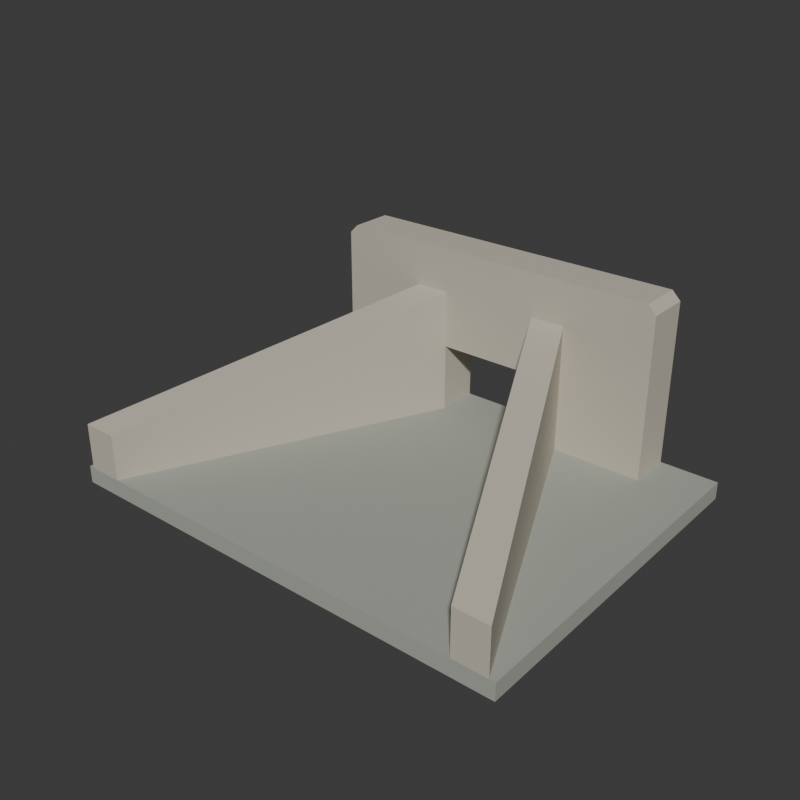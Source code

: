# Source: source.blend  (saved by Blender 4.3.34; exported with 4.5.12 LTS)
import bpy
from mathutils import Matrix  # noqa: F401  (used for matrix-valued properties, if any)

bpy.ops.wm.read_factory_settings(use_empty=True)
scene = bpy.context.scene
scene.name = 'Scene'

# ---- collections
col_collection = bpy.data.collections.new('Collection'); scene.collection.children.link(col_collection)

# ---- materials (node trees are filled in below, after node groups)
mat_apron_wornslate = bpy.data.materials.new('Apron_WornSlate')
mat_cutlimestone = bpy.data.materials.new('CutLimestone')

# ---- material node trees
mat_apron_wornslate.use_nodes = True; mat_apron_wornslate.node_tree.nodes.clear()
_N = mat_apron_wornslate.node_tree.nodes; _L = mat_apron_wornslate.node_tree.links
n0 = _N.new('ShaderNodeBsdfPrincipled'); n0.name = 'Principled BSDF'; n0.location = (10, 300)
n0.inputs[0].default_value = (0.38, 0.4, 0.35, 1.0)
n0.inputs[2].default_value = 0.9
n1 = _N.new('ShaderNodeOutputMaterial'); n1.name = 'Material Output'; n1.location = (300, 300)
_L.new(n0.outputs[0], n1.inputs[0])
n1.is_active_output = True
mat_cutlimestone.use_nodes = True; mat_cutlimestone.node_tree.nodes.clear()
_N = mat_cutlimestone.node_tree.nodes; _L = mat_cutlimestone.node_tree.links
n0 = _N.new('ShaderNodeBsdfPrincipled'); n0.name = 'Principled BSDF'; n0.location = (10, 300)
n0.inputs[0].default_value = (0.55, 0.51, 0.42, 1.0)
n0.inputs[2].default_value = 0.87
n1 = _N.new('ShaderNodeOutputMaterial'); n1.name = 'Material Output'; n1.location = (300, 300)
_L.new(n0.outputs[0], n1.inputs[0])
n1.is_active_output = True

# ---- world
world_world = bpy.data.worlds.new('World'); scene.world = world_world
world_world.use_nodes = True; world_world.node_tree.nodes.clear()
_N = world_world.node_tree.nodes; _L = world_world.node_tree.links
n0 = _N.new('ShaderNodeOutputWorld'); n0.name = 'World Output'; n0.location = (300, 300)
n1 = _N.new('ShaderNodeBackground'); n1.name = 'Background'; n1.location = (10, 300)
n1.inputs[0].default_value = (0.05088, 0.05088, 0.05088, 1.0)
_L.new(n1.outputs[0], n0.inputs[0])
n0.is_active_output = True
world_world.color = (0.05088, 0.05088, 0.05088)
world_world.sun_shadow_jitter_overblur = 0.0

# ---- meshes
me_wholegroundedinletapronmesh = bpy.data.meshes.new('WholeGroundedInletApronMesh')
me_wholegroundedinletapronmesh.from_pydata([(-0.8, -0.6, 0.0), (0.8, -0.6, 0.0), (-0.8, 0.6, 0.0), (0.8, 0.6, 0.0), (-0.8, -0.6, 0.06), (0.8, -0.6, 0.06), (-0.8, 0.6, 0.06), (0.8, 0.6, 0.06)], [], [(0, 2, 3), (0, 3, 1), (4, 5, 7), (4, 7, 6), (0, 1, 5), (0, 5, 4), (2, 6, 7), (2, 7, 3), (0, 4, 6), (0, 6, 2), (1, 3, 7), (1, 7, 5)])
me_wholegroundedinletapronmesh.materials.append(mat_apron_wornslate)
me_wholegroundedinletapronmesh.materials.append(mat_cutlimestone)
me_wholegroundedinletapronmesh.update()
me_wholepiercedculvertheadwallmesh = bpy.data.meshes.new('WholePiercedCulvertHeadwallMesh')
me_wholepiercedculvertheadwallmesh.from_pydata([(-0.6, 0.45, 0.06), (-0.17, 0.45, 0.06), (-0.17, 0.45, 0.3), (0.17, 0.45, 0.3), (0.17, 0.45, 0.06), (0.6, 0.45, 0.06), (0.6, 0.45, 0.62), (0.57, 0.45, 0.65), (-0.57, 0.45, 0.65), (-0.6, 0.45, 0.62), (-0.6, 0.6, 0.06), (-0.17, 0.6, 0.06), (-0.17, 0.6, 0.3), (0.17, 0.6, 0.3), (0.17, 0.6, 0.06), (0.6, 0.6, 0.06), (0.6, 0.6, 0.62), (0.57, 0.6, 0.65), (-0.57, 0.6, 0.65), (-0.6, 0.6, 0.62)], [], [(9, 0, 1), (11, 10, 19), (9, 1, 2), (12, 11, 19), (9, 2, 3), (13, 12, 19), (3, 4, 5), (15, 14, 13), (3, 5, 6), (16, 15, 13), (9, 3, 6), (16, 13, 19), (9, 6, 7), (17, 16, 19), (7, 8, 9), (19, 18, 17), (0, 11, 1), (0, 10, 11), (1, 12, 2), (1, 11, 12), (2, 13, 3), (2, 12, 13), (3, 14, 4), (3, 13, 14), (4, 15, 5), (4, 14, 15), (5, 16, 6), (5, 15, 16), (6, 17, 7), (6, 16, 17), (7, 18, 8), (7, 17, 18), (8, 19, 9), (8, 18, 19), (9, 10, 0), (9, 19, 10)])
me_wholepiercedculvertheadwallmesh.polygons.foreach_set('material_index', [1, 1, 1, 1, 1, 1, 1, 1, 1, 1, 1, 1, 1, 1, 1, 1, 1, 1, 1, 1, 1, 1, 1, 1, 1, 1, 1, 1, 1, 1, 1, 1, 1, 1, 1, 1])
me_wholepiercedculvertheadwallmesh.materials.append(mat_apron_wornslate)
me_wholepiercedculvertheadwallmesh.materials.append(mat_cutlimestone)
me_wholepiercedculvertheadwallmesh.update()
me_wholerisingflaredwing_1mesh = bpy.data.meshes.new('WholeRisingFlaredWing-1Mesh')
me_wholerisingflaredwing_1mesh.from_pydata([(-0.66, -0.6, 0.06), (-0.78, -0.6, 0.06), (-0.78, -0.6, 0.22), (-0.66, -0.6, 0.22), (-0.17, 0.45, 0.06), (-0.29, 0.45, 0.06), (-0.29, 0.45, 0.5), (-0.17, 0.45, 0.5)], [], [(0, 3, 2), (0, 2, 1), (4, 5, 6), (4, 6, 7), (0, 1, 5), (0, 5, 4), (1, 2, 6), (1, 6, 5), (2, 3, 7), (2, 7, 6), (3, 0, 4), (3, 4, 7)])
me_wholerisingflaredwing_1mesh.polygons.foreach_set('material_index', [1, 1, 1, 1, 1, 1, 1, 1, 1, 1, 1, 1])
me_wholerisingflaredwing_1mesh.materials.append(mat_apron_wornslate)
me_wholerisingflaredwing_1mesh.materials.append(mat_cutlimestone)
me_wholerisingflaredwing_1mesh.update()
me_wholerisingflaredwing1mesh = bpy.data.meshes.new('WholeRisingFlaredWing1Mesh')
me_wholerisingflaredwing1mesh.from_pydata([(0.66, -0.6, 0.06), (0.78, -0.6, 0.06), (0.78, -0.6, 0.22), (0.66, -0.6, 0.22), (0.17, 0.45, 0.06), (0.29, 0.45, 0.06), (0.29, 0.45, 0.5), (0.17, 0.45, 0.5)], [], [(0, 2, 3), (0, 1, 2), (4, 6, 5), (4, 7, 6), (0, 5, 1), (0, 4, 5), (1, 6, 2), (1, 5, 6), (2, 7, 3), (2, 6, 7), (3, 4, 0), (3, 7, 4)])
me_wholerisingflaredwing1mesh.polygons.foreach_set('material_index', [1, 1, 1, 1, 1, 1, 1, 1, 1, 1, 1, 1])
me_wholerisingflaredwing1mesh.materials.append(mat_apron_wornslate)
me_wholerisingflaredwing1mesh.materials.append(mat_cutlimestone)
me_wholerisingflaredwing1mesh.update()

# ---- objects
ob_wholegroundedinletapron = bpy.data.objects.new('WholeGroundedInletApron', me_wholegroundedinletapronmesh)
ob_wholepiercedculvertheadwall = bpy.data.objects.new('WholePiercedCulvertHeadwall', me_wholepiercedculvertheadwallmesh)
ob_wholerisingflaredwing_1 = bpy.data.objects.new('WholeRisingFlaredWing-1', me_wholerisingflaredwing_1mesh)
ob_wholerisingflaredwing1 = bpy.data.objects.new('WholeRisingFlaredWing1', me_wholerisingflaredwing1mesh)

# ---- transforms, parenting, visibility, modifiers, constraints
ob_wholegroundedinletapron.location = (0.0, 0.0, 0.0)
ob_wholepiercedculvertheadwall.location = (0.0, 0.0, 0.0)
ob_wholerisingflaredwing_1.location = (0.0, 0.0, 0.0)
ob_wholerisingflaredwing1.location = (0.0, 0.0, 0.0)

# ---- collection membership
scene.collection.objects.link(ob_wholegroundedinletapron)
scene.collection.objects.link(ob_wholepiercedculvertheadwall)
scene.collection.objects.link(ob_wholerisingflaredwing_1)
scene.collection.objects.link(ob_wholerisingflaredwing1)

# ---- scene / render settings (as saved in the file)
scene.frame_start = 1; scene.frame_end = 250; scene.frame_set(1)
scene.render.engine = 'CYCLES'
scene.render.resolution_x = 640
scene.render.resolution_y = 640
scene.render.use_compositing = False
scene.cycles.use_denoising = False
scene.cycles.samples = 128
scene.cycles.use_adaptive_sampling = False
bpy.context.view_layer.update()

# ---- added for rendering (the .blend has no active camera and no usable light): camera, sun
cam_auto = bpy.data.cameras.new('AutoCamera')
cam_auto.lens = 50.0
cam_auto.sensor_width = 36.0
cam_auto.clip_end = 1000.0
ob_auto_camera = bpy.data.objects.new('AutoCamera', cam_auto)
scene.collection.objects.link(ob_auto_camera)
ob_auto_camera.location = (1.94572, -2.33487, 1.88158)
ob_auto_camera.rotation_euler = (1.09748, -7.21219e-08, 0.694738)
scene.camera = ob_auto_camera
light_auto_sun = bpy.data.lights.new('AutoSun', 'SUN')
light_auto_sun.energy = 3.0
light_auto_sun.angle = 0.0523599
ob_auto_sun = bpy.data.objects.new('AutoSun', light_auto_sun)
scene.collection.objects.link(ob_auto_sun)
ob_auto_sun.rotation_euler = (0.872665, 0.174533, 0.523599)
bpy.context.view_layer.update()

